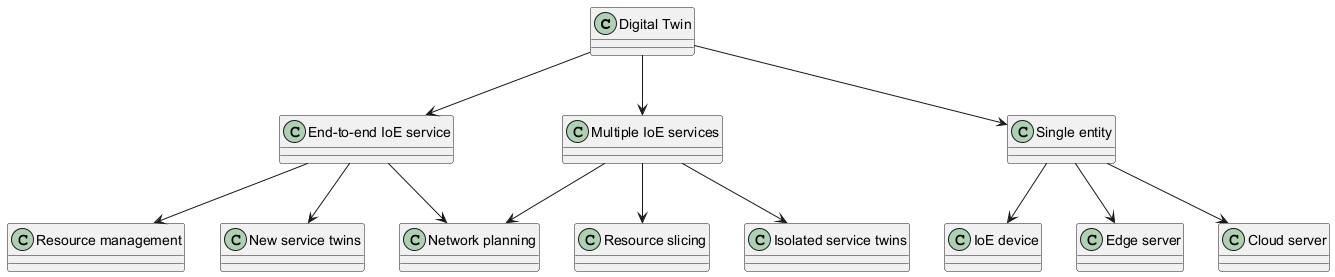

The diagram above was rendered by PlantUML. Its source (embedded in the PNG):
@startuml
class "Digital Twin" {
}

class "End-to-end IoE service" {
}
class "Multiple IoE services" {
}
class "Single entity" {
}

class "Resource management"
class "New service twins"
class "Network planning"
class "Resource slicing"
class "Isolated service twins"
class "IoE device"
class "Edge server"
class "Cloud server"

"Digital Twin" --> "End-to-end IoE service"
"Digital Twin" --> "Multiple IoE services"
"Digital Twin" --> "Single entity"

"End-to-end IoE service" --> "Resource management"
"End-to-end IoE service" --> "New service twins"
"End-to-end IoE service" --> "Network planning"

"Multiple IoE services" --> "Resource slicing"
"Multiple IoE services" --> "Isolated service twins"
"Multiple IoE services" --> "Network planning"

"Single entity" --> "IoE device"
"Single entity" --> "Edge server"
"Single entity" --> "Cloud server"
@enduml